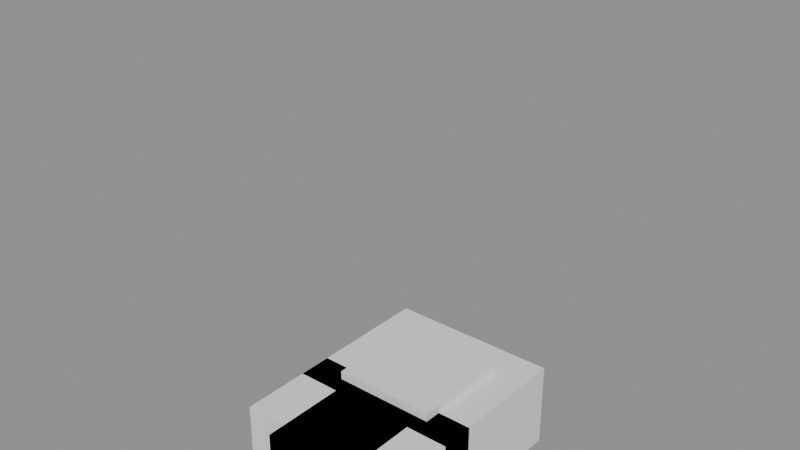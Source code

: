 # Source: Original_Clips_Enemies.blend  (saved by Blender 5.2.45; exported with 4.5.12 LTS)
import bpy
from mathutils import Matrix  # noqa: F401  (used for matrix-valued properties, if any)

bpy.ops.wm.read_factory_settings(use_empty=True)
scene = bpy.context.scene
scene.name = 'Scene'

# ---- meshes
me_lowertorso = bpy.data.meshes.new('LowerTorso')
me_lowertorso.from_pydata([(-0.5, -0.5, -0.5), (-0.5, -0.5, 0.5), (-0.5, 0.5, -0.5), (-0.5, 0.5, 0.5), (0.5, -0.5, -0.5), (0.5, -0.5, 0.5), (0.5, 0.5, -0.5), (0.5, 0.5, 0.5)], [], [(0, 1, 3, 2), (2, 3, 7, 6), (6, 7, 5, 4), (4, 5, 1, 0), (2, 6, 4, 0), (7, 3, 1, 5)])
me_lowertorso.update()
me_uppertorso = bpy.data.meshes.new('UpperTorso')
me_uppertorso.from_pydata([(-0.5, -0.5, -0.5), (-0.5, -0.5, 0.5), (-0.5, 0.5, -0.5), (-0.5, 0.5, 0.5), (0.5, -0.5, -0.5), (0.5, -0.5, 0.5), (0.5, 0.5, -0.5), (0.5, 0.5, 0.5)], [], [(0, 1, 3, 2), (2, 3, 7, 6), (6, 7, 5, 4), (4, 5, 1, 0), (2, 6, 4, 0), (7, 3, 1, 5)])
me_uppertorso.update()
me_head = bpy.data.meshes.new('Head')
me_head.from_pydata([(-0.5, -0.5, -0.5), (-0.5, -0.5, 0.5), (-0.5, 0.5, -0.5), (-0.5, 0.5, 0.5), (0.5, -0.5, -0.5), (0.5, -0.5, 0.5), (0.5, 0.5, -0.5), (0.5, 0.5, 0.5)], [], [(0, 1, 3, 2), (2, 3, 7, 6), (6, 7, 5, 4), (4, 5, 1, 0), (2, 6, 4, 0), (7, 3, 1, 5)])
me_head.update()
me_leftupperarm = bpy.data.meshes.new('LeftUpperArm')
me_leftupperarm.from_pydata([(-0.5, -0.5, -0.5), (-0.5, -0.5, 0.5), (-0.5, 0.5, -0.5), (-0.5, 0.5, 0.5), (0.5, -0.5, -0.5), (0.5, -0.5, 0.5), (0.5, 0.5, -0.5), (0.5, 0.5, 0.5)], [], [(0, 1, 3, 2), (2, 3, 7, 6), (6, 7, 5, 4), (4, 5, 1, 0), (2, 6, 4, 0), (7, 3, 1, 5)])
me_leftupperarm.update()
me_leftlowerarm = bpy.data.meshes.new('LeftLowerArm')
me_leftlowerarm.from_pydata([(-0.5, -0.5, -0.5), (-0.5, -0.5, 0.5), (-0.5, 0.5, -0.5), (-0.5, 0.5, 0.5), (0.5, -0.5, -0.5), (0.5, -0.5, 0.5), (0.5, 0.5, -0.5), (0.5, 0.5, 0.5)], [], [(0, 1, 3, 2), (2, 3, 7, 6), (6, 7, 5, 4), (4, 5, 1, 0), (2, 6, 4, 0), (7, 3, 1, 5)])
me_leftlowerarm.update()
me_lefthand = bpy.data.meshes.new('LeftHand')
me_lefthand.from_pydata([(-0.5, -0.5, -0.5), (-0.5, -0.5, 0.5), (-0.5, 0.5, -0.5), (-0.5, 0.5, 0.5), (0.5, -0.5, -0.5), (0.5, -0.5, 0.5), (0.5, 0.5, -0.5), (0.5, 0.5, 0.5)], [], [(0, 1, 3, 2), (2, 3, 7, 6), (6, 7, 5, 4), (4, 5, 1, 0), (2, 6, 4, 0), (7, 3, 1, 5)])
me_lefthand.update()
me_rightupperarm = bpy.data.meshes.new('RightUpperArm')
me_rightupperarm.from_pydata([(-0.5, -0.5, -0.5), (-0.5, -0.5, 0.5), (-0.5, 0.5, -0.5), (-0.5, 0.5, 0.5), (0.5, -0.5, -0.5), (0.5, -0.5, 0.5), (0.5, 0.5, -0.5), (0.5, 0.5, 0.5)], [], [(0, 1, 3, 2), (2, 3, 7, 6), (6, 7, 5, 4), (4, 5, 1, 0), (2, 6, 4, 0), (7, 3, 1, 5)])
me_rightupperarm.update()
me_rightlowerarm = bpy.data.meshes.new('RightLowerArm')
me_rightlowerarm.from_pydata([(-0.5, -0.5, -0.5), (-0.5, -0.5, 0.5), (-0.5, 0.5, -0.5), (-0.5, 0.5, 0.5), (0.5, -0.5, -0.5), (0.5, -0.5, 0.5), (0.5, 0.5, -0.5), (0.5, 0.5, 0.5)], [], [(0, 1, 3, 2), (2, 3, 7, 6), (6, 7, 5, 4), (4, 5, 1, 0), (2, 6, 4, 0), (7, 3, 1, 5)])
me_rightlowerarm.update()
me_righthand = bpy.data.meshes.new('RightHand')
me_righthand.from_pydata([(-0.5, -0.5, -0.5), (-0.5, -0.5, 0.5), (-0.5, 0.5, -0.5), (-0.5, 0.5, 0.5), (0.5, -0.5, -0.5), (0.5, -0.5, 0.5), (0.5, 0.5, -0.5), (0.5, 0.5, 0.5)], [], [(0, 1, 3, 2), (2, 3, 7, 6), (6, 7, 5, 4), (4, 5, 1, 0), (2, 6, 4, 0), (7, 3, 1, 5)])
me_righthand.update()
me_leftupperleg = bpy.data.meshes.new('LeftUpperLeg')
me_leftupperleg.from_pydata([(-0.5, -0.5, -0.5), (-0.5, -0.5, 0.5), (-0.5, 0.5, -0.5), (-0.5, 0.5, 0.5), (0.5, -0.5, -0.5), (0.5, -0.5, 0.5), (0.5, 0.5, -0.5), (0.5, 0.5, 0.5)], [], [(0, 1, 3, 2), (2, 3, 7, 6), (6, 7, 5, 4), (4, 5, 1, 0), (2, 6, 4, 0), (7, 3, 1, 5)])
me_leftupperleg.update()
me_leftlowerleg = bpy.data.meshes.new('LeftLowerLeg')
me_leftlowerleg.from_pydata([(-0.5, -0.5, -0.5), (-0.5, -0.5, 0.5), (-0.5, 0.5, -0.5), (-0.5, 0.5, 0.5), (0.5, -0.5, -0.5), (0.5, -0.5, 0.5), (0.5, 0.5, -0.5), (0.5, 0.5, 0.5)], [], [(0, 1, 3, 2), (2, 3, 7, 6), (6, 7, 5, 4), (4, 5, 1, 0), (2, 6, 4, 0), (7, 3, 1, 5)])
me_leftlowerleg.update()
me_leftfoot = bpy.data.meshes.new('LeftFoot')
me_leftfoot.from_pydata([(-0.5, -0.5, -0.5), (-0.5, -0.5, 0.5), (-0.5, 0.5, -0.5), (-0.5, 0.5, 0.5), (0.5, -0.5, -0.5), (0.5, -0.5, 0.5), (0.5, 0.5, -0.5), (0.5, 0.5, 0.5)], [], [(0, 1, 3, 2), (2, 3, 7, 6), (6, 7, 5, 4), (4, 5, 1, 0), (2, 6, 4, 0), (7, 3, 1, 5)])
me_leftfoot.update()
me_rightupperleg = bpy.data.meshes.new('RightUpperLeg')
me_rightupperleg.from_pydata([(-0.5, -0.5, -0.5), (-0.5, -0.5, 0.5), (-0.5, 0.5, -0.5), (-0.5, 0.5, 0.5), (0.5, -0.5, -0.5), (0.5, -0.5, 0.5), (0.5, 0.5, -0.5), (0.5, 0.5, 0.5)], [], [(0, 1, 3, 2), (2, 3, 7, 6), (6, 7, 5, 4), (4, 5, 1, 0), (2, 6, 4, 0), (7, 3, 1, 5)])
me_rightupperleg.update()
me_rightlowerleg = bpy.data.meshes.new('RightLowerLeg')
me_rightlowerleg.from_pydata([(-0.5, -0.5, -0.5), (-0.5, -0.5, 0.5), (-0.5, 0.5, -0.5), (-0.5, 0.5, 0.5), (0.5, -0.5, -0.5), (0.5, -0.5, 0.5), (0.5, 0.5, -0.5), (0.5, 0.5, 0.5)], [], [(0, 1, 3, 2), (2, 3, 7, 6), (6, 7, 5, 4), (4, 5, 1, 0), (2, 6, 4, 0), (7, 3, 1, 5)])
me_rightlowerleg.update()
me_rightfoot = bpy.data.meshes.new('RightFoot')
me_rightfoot.from_pydata([(-0.5, -0.5, -0.5), (-0.5, -0.5, 0.5), (-0.5, 0.5, -0.5), (-0.5, 0.5, 0.5), (0.5, -0.5, -0.5), (0.5, -0.5, 0.5), (0.5, 0.5, -0.5), (0.5, 0.5, 0.5)], [], [(0, 1, 3, 2), (2, 3, 7, 6), (6, 7, 5, 4), (4, 5, 1, 0), (2, 6, 4, 0), (7, 3, 1, 5)])
me_rightfoot.update()
arm_r15_001 = bpy.data.armatures.new('R15.001')  # bones are not reproduced

# ---- objects
ob_r15rig = bpy.data.objects.new('R15Rig', arm_r15_001)
ob_lowertorso_mesh = bpy.data.objects.new('LowerTorso_Mesh', me_lowertorso)
ob_uppertorso_mesh = bpy.data.objects.new('UpperTorso_Mesh', me_uppertorso)
ob_head_mesh = bpy.data.objects.new('Head_Mesh', me_head)
ob_leftupperarm_mesh = bpy.data.objects.new('LeftUpperArm_Mesh', me_leftupperarm)
ob_leftlowerarm_mesh = bpy.data.objects.new('LeftLowerArm_Mesh', me_leftlowerarm)
ob_lefthand_mesh = bpy.data.objects.new('LeftHand_Mesh', me_lefthand)
ob_rightupperarm_mesh = bpy.data.objects.new('RightUpperArm_Mesh', me_rightupperarm)
ob_rightlowerarm_mesh = bpy.data.objects.new('RightLowerArm_Mesh', me_rightlowerarm)
ob_righthand_mesh = bpy.data.objects.new('RightHand_Mesh', me_righthand)
ob_leftupperleg_mesh = bpy.data.objects.new('LeftUpperLeg_Mesh', me_leftupperleg)
ob_leftlowerleg_mesh = bpy.data.objects.new('LeftLowerLeg_Mesh', me_leftlowerleg)
ob_leftfoot_mesh = bpy.data.objects.new('LeftFoot_Mesh', me_leftfoot)
ob_rightupperleg_mesh = bpy.data.objects.new('RightUpperLeg_Mesh', me_rightupperleg)
ob_rightlowerleg_mesh = bpy.data.objects.new('RightLowerLeg_Mesh', me_rightlowerleg)
ob_rightfoot_mesh = bpy.data.objects.new('RightFoot_Mesh', me_rightfoot)

# ---- transforms, parenting, visibility, modifiers, constraints
ob_r15rig.location = (0.0, 0.0, 0.0)
ob_lowertorso_mesh.parent = ob_r15rig
ob_lowertorso_mesh.matrix_parent_inverse = Matrix(((1.0, -0.0, 0.0, -0.0), (-0.0, 0.0, 1.0, -2.5), (0.0, -1.0, 0.0, -0.0), (-0.0, 0.0, -0.0, 1.0)))
ob_lowertorso_mesh.location = (0.0, 0.0, 2.0)
ob_lowertorso_mesh.scale = (2.0, 1.0, 0.4)
ob_uppertorso_mesh.parent = ob_r15rig
ob_uppertorso_mesh.matrix_parent_inverse = Matrix(((1.0, -0.0, 0.0, -0.0), (-0.0, 0.0, 1.0, -2.7), (0.0, -1.0, 0.0, -0.0), (-0.0, 0.0, -0.0, 1.0)))
ob_uppertorso_mesh.location = (0.0, 0.0, 3.0)
ob_uppertorso_mesh.scale = (2.0, 1.0, 1.6)
ob_head_mesh.parent = ob_r15rig
ob_head_mesh.matrix_parent_inverse = Matrix(((1.0, -0.0, 0.0, -0.0), (-0.0, 0.0, 1.0, -4.3), (0.0, -1.0, 0.0, -0.0), (-0.0, 0.0, -0.0, 1.0)))
ob_head_mesh.location = (0.0, 0.0, 4.4)
ob_head_mesh.scale = (1.2, 1.2, 1.2)
ob_leftupperarm_mesh.parent = ob_r15rig
ob_leftupperarm_mesh.matrix_parent_inverse = Matrix(((1.0, -0.0, -0.0, 1.0), (-0.0, 0.0, 1.0, -4.1), (0.0, -1.0, 0.0, -0.0), (-0.0, 0.0, -0.0, 1.0)))
ob_leftupperarm_mesh.location = (-1.5, 0.0, 3.2)
ob_leftupperarm_mesh.scale = (1.0, 1.0, 1.2)
ob_leftlowerarm_mesh.parent = ob_r15rig
ob_leftlowerarm_mesh.matrix_parent_inverse = Matrix(((1.0, -0.0, -0.0, 1.5), (-0.0, 0.0, 1.0, -3.15), (0.0, -1.0, 0.0, -0.0), (-0.0, 0.0, -0.0, 1.0)))
ob_leftlowerarm_mesh.location = (-1.5, 0.0, 2.1)
ob_leftlowerarm_mesh.scale = (1.0, 1.0, 1.2)
ob_lefthand_mesh.parent = ob_r15rig
ob_lefthand_mesh.matrix_parent_inverse = Matrix(((1.0, -0.0, -0.0, 1.5), (-0.0, 0.0, 1.0, -2.05), (0.0, -1.0, 0.0, -0.0), (-0.0, 0.0, -0.0, 1.0)))
ob_lefthand_mesh.location = (-1.5, 0.0, 1.4)
ob_lefthand_mesh.scale = (1.0, 1.0, 0.3)
ob_rightupperarm_mesh.parent = ob_r15rig
ob_rightupperarm_mesh.matrix_parent_inverse = Matrix(((1.0, -0.0, 0.0, -1.0), (-0.0, 0.0, 1.0, -4.1), (0.0, -1.0, 0.0, -0.0), (-0.0, 0.0, -0.0, 1.0)))
ob_rightupperarm_mesh.location = (1.5, 0.0, 3.2)
ob_rightupperarm_mesh.scale = (1.0, 1.0, 1.2)
ob_rightlowerarm_mesh.parent = ob_r15rig
ob_rightlowerarm_mesh.matrix_parent_inverse = Matrix(((1.0, -0.0, 0.0, -1.5), (-0.0, 0.0, 1.0, -3.15), (0.0, -1.0, 0.0, -0.0), (-0.0, 0.0, -0.0, 1.0)))
ob_rightlowerarm_mesh.location = (1.5, 0.0, 2.1)
ob_rightlowerarm_mesh.scale = (1.0, 1.0, 1.2)
ob_righthand_mesh.parent = ob_r15rig
ob_righthand_mesh.matrix_parent_inverse = Matrix(((1.0, -0.0, 0.0, -1.5), (-0.0, 0.0, 1.0, -2.05), (0.0, -1.0, 0.0, -0.0), (-0.0, 0.0, -0.0, 1.0)))
ob_righthand_mesh.location = (1.5, 0.0, 1.4)
ob_righthand_mesh.scale = (1.0, 1.0, 0.3)
ob_leftupperleg_mesh.parent = ob_r15rig
ob_leftupperleg_mesh.matrix_parent_inverse = Matrix(((1.0, -0.0, -0.0, 0.5), (-0.0, 0.0, 1.0, -2.4), (0.0, -1.0, 0.0, -0.0), (-0.0, 0.0, -0.0, 1.0)))
ob_leftupperleg_mesh.location = (-0.5, 0.0, 1.3)
ob_leftupperleg_mesh.scale = (1.0, 1.0, 1.2)
ob_leftlowerleg_mesh.parent = ob_r15rig
ob_leftlowerleg_mesh.matrix_parent_inverse = Matrix(((1.0, -0.0, -0.0, 0.5), (-0.0, 0.0, 1.0, -1.6), (0.0, -1.0, 0.0, -0.0), (-0.0, 0.0, -0.0, 1.0)))
ob_leftlowerleg_mesh.location = (-0.5, 0.0, 0.5)
ob_leftlowerleg_mesh.scale = (1.0, 1.0, 1.2)
ob_leftfoot_mesh.parent = ob_r15rig
ob_leftfoot_mesh.matrix_parent_inverse = Matrix(((1.0, -0.0, -0.0, 0.5), (-0.0, 0.0, 1.0, -0.8), (0.0, -1.0, 0.0, -0.0), (-0.0, 0.0, -0.0, 1.0)))
ob_leftfoot_mesh.location = (-0.5, 0.0, 0.15)
ob_leftfoot_mesh.scale = (1.0, 1.0, 0.3)
ob_rightupperleg_mesh.parent = ob_r15rig
ob_rightupperleg_mesh.matrix_parent_inverse = Matrix(((1.0, -0.0, 0.0, -0.5), (-0.0, 0.0, 1.0, -2.4), (0.0, -1.0, 0.0, -0.0), (-0.0, 0.0, -0.0, 1.0)))
ob_rightupperleg_mesh.location = (0.5, 0.0, 1.3)
ob_rightupperleg_mesh.scale = (1.0, 1.0, 1.2)
ob_rightlowerleg_mesh.parent = ob_r15rig
ob_rightlowerleg_mesh.matrix_parent_inverse = Matrix(((1.0, -0.0, 0.0, -0.5), (-0.0, 0.0, 1.0, -1.6), (0.0, -1.0, 0.0, -0.0), (-0.0, 0.0, -0.0, 1.0)))
ob_rightlowerleg_mesh.location = (0.5, 0.0, 0.5)
ob_rightlowerleg_mesh.scale = (1.0, 1.0, 1.2)
ob_rightfoot_mesh.parent = ob_r15rig
ob_rightfoot_mesh.matrix_parent_inverse = Matrix(((1.0, -0.0, 0.0, -0.5), (-0.0, 0.0, 1.0, -0.8), (0.0, -1.0, 0.0, -0.0), (-0.0, 0.0, -0.0, 1.0)))
ob_rightfoot_mesh.location = (0.5, 0.0, 0.15)
ob_rightfoot_mesh.scale = (1.0, 1.0, 0.3)

# ---- collection membership
scene.collection.objects.link(ob_r15rig)
scene.collection.objects.link(ob_lowertorso_mesh)
scene.collection.objects.link(ob_uppertorso_mesh)
scene.collection.objects.link(ob_head_mesh)
scene.collection.objects.link(ob_leftupperarm_mesh)
scene.collection.objects.link(ob_leftlowerarm_mesh)
scene.collection.objects.link(ob_lefthand_mesh)
scene.collection.objects.link(ob_rightupperarm_mesh)
scene.collection.objects.link(ob_rightlowerarm_mesh)
scene.collection.objects.link(ob_righthand_mesh)
scene.collection.objects.link(ob_leftupperleg_mesh)
scene.collection.objects.link(ob_leftlowerleg_mesh)
scene.collection.objects.link(ob_leftfoot_mesh)
scene.collection.objects.link(ob_rightupperleg_mesh)
scene.collection.objects.link(ob_rightlowerleg_mesh)
scene.collection.objects.link(ob_rightfoot_mesh)

# ---- scene / render settings (as saved in the file)
scene.frame_start = 0; scene.frame_end = 17; scene.frame_set(0)
scene.render.engine = 'BLENDER_EEVEE_NEXT'
scene.render.fps = 30
scene.render.bake_bias = 0.0
scene.render.bake_samples = 0
scene.render.compositor_device = 'GPU'
scene.eevee.use_volume_custom_range = False
scene.eevee.fast_gi_thickness_near = 0.1
scene.eevee.fast_gi_thickness_far = 0.0
scene.eevee.ray_tracing_options.screen_trace_thickness = 0.1
bpy.context.view_layer.update()

# ---- added for rendering (the .blend has no active camera and no usable light): camera, sun + grey world if the file has none
cam_auto = bpy.data.cameras.new('AutoCamera')
cam_auto.lens = 50.0
cam_auto.sensor_width = 36.0
cam_auto.clip_end = 1000.0
ob_auto_camera = bpy.data.objects.new('AutoCamera', cam_auto)
scene.collection.objects.link(ob_auto_camera)
ob_auto_camera.location = (6.36266, -7.84958, 7.5761)
ob_auto_camera.rotation_euler = (1.09748, -7.21219e-08, 0.694738)
scene.camera = ob_auto_camera
light_auto_sun = bpy.data.lights.new('AutoSun', 'SUN')
light_auto_sun.energy = 3.0
light_auto_sun.angle = 0.0523599
ob_auto_sun = bpy.data.objects.new('AutoSun', light_auto_sun)
scene.collection.objects.link(ob_auto_sun)
ob_auto_sun.rotation_euler = (0.872665, 0.174533, 0.523599)
if scene.world is None:
    world_auto = bpy.data.worlds.new('AutoWorld')
    world_auto.color = (0.3, 0.3, 0.3)
    scene.world = world_auto
bpy.context.view_layer.update()
